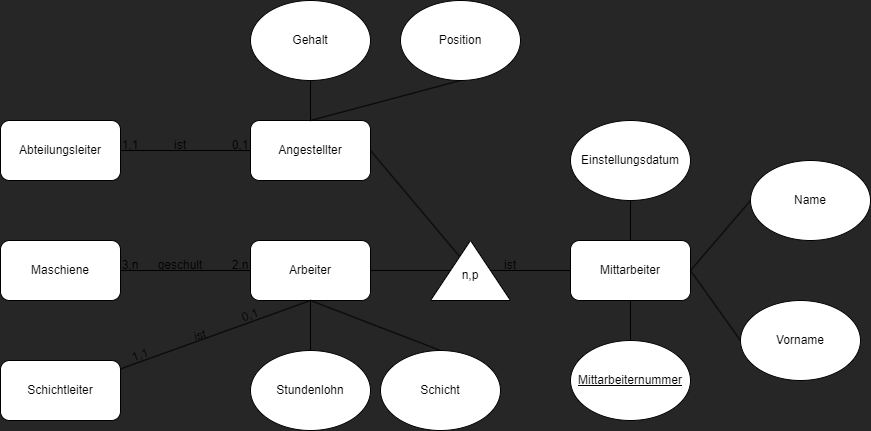

The diagram above was exported from draw.io. Its source (the exported page's mxGraphModel, read from the mxfile embedded in the PNG):
<mxGraphModel dx="1280" dy="844" grid="1" gridSize="10" guides="1" tooltips="1" connect="1" arrows="1" fold="1" page="1" pageScale="1" pageWidth="850" pageHeight="1100" background="#262626" math="0" shadow="0">
  <root>
    <mxCell id="0" />
    <mxCell id="1" parent="0" />
    <mxCell id="36" style="edgeStyle=none;html=1;exitX=0;exitY=0.5;exitDx=0;exitDy=0;entryX=0.833;entryY=0.333;entryDx=0;entryDy=0;endArrow=none;endFill=0;entryPerimeter=0;" edge="1" parent="1" source="26" target="47">
      <mxGeometry relative="1" as="geometry">
        <mxPoint x="630" y="550" as="targetPoint" />
      </mxGeometry>
    </mxCell>
    <mxCell id="26" value="Mittarbeiter" style="rounded=1;whiteSpace=wrap;html=1;" vertex="1" parent="1">
      <mxGeometry x="690" y="520" width="120" height="60" as="geometry" />
    </mxCell>
    <mxCell id="27" value="Angestellter" style="rounded=1;whiteSpace=wrap;html=1;" vertex="1" parent="1">
      <mxGeometry x="370" y="400" width="120" height="60" as="geometry" />
    </mxCell>
    <mxCell id="28" value="Arbeiter" style="rounded=1;whiteSpace=wrap;html=1;" vertex="1" parent="1">
      <mxGeometry x="370" y="520" width="120" height="60" as="geometry" />
    </mxCell>
    <mxCell id="56" style="edgeStyle=none;html=1;entryX=0;entryY=0.5;entryDx=0;entryDy=0;endArrow=none;endFill=0;" edge="1" parent="1" source="29" target="27">
      <mxGeometry relative="1" as="geometry" />
    </mxCell>
    <mxCell id="29" value="Abteilungsleiter" style="rounded=1;whiteSpace=wrap;html=1;" vertex="1" parent="1">
      <mxGeometry x="120" y="400" width="120" height="60" as="geometry" />
    </mxCell>
    <mxCell id="31" style="edgeStyle=none;html=1;entryX=0;entryY=0.5;entryDx=0;entryDy=0;endArrow=none;endFill=0;" edge="1" parent="1" source="30" target="28">
      <mxGeometry relative="1" as="geometry" />
    </mxCell>
    <mxCell id="30" value="Maschiene" style="rounded=1;whiteSpace=wrap;html=1;" vertex="1" parent="1">
      <mxGeometry x="120" y="520" width="120" height="60" as="geometry" />
    </mxCell>
    <mxCell id="32" value="2,n" style="text;html=1;strokeColor=none;fillColor=none;align=center;verticalAlign=middle;whiteSpace=wrap;rounded=0;" vertex="1" parent="1">
      <mxGeometry x="330" y="530" width="60" height="30" as="geometry" />
    </mxCell>
    <mxCell id="34" value="3,n" style="text;html=1;strokeColor=none;fillColor=none;align=center;verticalAlign=middle;whiteSpace=wrap;rounded=0;" vertex="1" parent="1">
      <mxGeometry x="220" y="530" width="60" height="30" as="geometry" />
    </mxCell>
    <mxCell id="37" style="edgeStyle=none;html=1;exitX=0.167;exitY=0.333;exitDx=0;exitDy=0;entryX=1;entryY=0.5;entryDx=0;entryDy=0;endArrow=none;endFill=0;exitPerimeter=0;" edge="1" parent="1" source="47" target="28">
      <mxGeometry relative="1" as="geometry">
        <mxPoint x="550" y="550" as="sourcePoint" />
      </mxGeometry>
    </mxCell>
    <mxCell id="38" style="edgeStyle=none;html=1;entryX=1;entryY=0.5;entryDx=0;entryDy=0;endArrow=none;endFill=0;exitX=0.719;exitY=0.373;exitDx=0;exitDy=0;exitPerimeter=0;" edge="1" parent="1" source="46" target="27">
      <mxGeometry relative="1" as="geometry">
        <mxPoint x="571.8181818181818" y="528.1818181818182" as="sourcePoint" />
      </mxGeometry>
    </mxCell>
    <mxCell id="43" style="edgeStyle=none;html=1;entryX=0.5;entryY=1;entryDx=0;entryDy=0;endArrow=none;endFill=0;" edge="1" parent="1" source="41" target="28">
      <mxGeometry relative="1" as="geometry" />
    </mxCell>
    <mxCell id="41" value="Schichtleiter" style="rounded=1;whiteSpace=wrap;html=1;" vertex="1" parent="1">
      <mxGeometry x="120" y="640" width="120" height="60" as="geometry" />
    </mxCell>
    <mxCell id="46" value="" style="triangle;whiteSpace=wrap;html=1;rotation=-90;" vertex="1" parent="1">
      <mxGeometry x="560" y="510" width="60" height="80" as="geometry" />
    </mxCell>
    <mxCell id="47" value="n,p" style="text;html=1;strokeColor=none;fillColor=none;align=center;verticalAlign=middle;whiteSpace=wrap;rounded=0;" vertex="1" parent="1">
      <mxGeometry x="560" y="540" width="60" height="30" as="geometry" />
    </mxCell>
    <mxCell id="54" style="edgeStyle=none;html=1;exitX=0.5;exitY=1;exitDx=0;exitDy=0;entryX=0.5;entryY=0;entryDx=0;entryDy=0;endArrow=none;endFill=0;" edge="1" parent="1" source="48" target="26">
      <mxGeometry relative="1" as="geometry" />
    </mxCell>
    <mxCell id="48" value="Einstellungsdatum" style="ellipse;whiteSpace=wrap;html=1;" vertex="1" parent="1">
      <mxGeometry x="690" y="400" width="120" height="80" as="geometry" />
    </mxCell>
    <mxCell id="55" style="edgeStyle=none;html=1;exitX=0.5;exitY=0;exitDx=0;exitDy=0;entryX=0.5;entryY=1;entryDx=0;entryDy=0;endArrow=none;endFill=0;" edge="1" parent="1" source="49" target="26">
      <mxGeometry relative="1" as="geometry" />
    </mxCell>
    <mxCell id="49" value="&lt;u&gt;Mittarbeiternummer&lt;/u&gt;" style="ellipse;whiteSpace=wrap;html=1;" vertex="1" parent="1">
      <mxGeometry x="690" y="620" width="120" height="80" as="geometry" />
    </mxCell>
    <mxCell id="52" style="edgeStyle=none;html=1;exitX=0;exitY=0.5;exitDx=0;exitDy=0;entryX=1;entryY=0.5;entryDx=0;entryDy=0;endArrow=none;endFill=0;" edge="1" parent="1" source="50" target="26">
      <mxGeometry relative="1" as="geometry" />
    </mxCell>
    <mxCell id="50" value="Name" style="ellipse;whiteSpace=wrap;html=1;" vertex="1" parent="1">
      <mxGeometry x="870" y="440" width="120" height="80" as="geometry" />
    </mxCell>
    <mxCell id="53" style="edgeStyle=none;html=1;exitX=0;exitY=0.5;exitDx=0;exitDy=0;endArrow=none;endFill=0;" edge="1" parent="1" source="51">
      <mxGeometry relative="1" as="geometry">
        <mxPoint x="810" y="550" as="targetPoint" />
      </mxGeometry>
    </mxCell>
    <mxCell id="51" value="Vorname" style="ellipse;whiteSpace=wrap;html=1;" vertex="1" parent="1">
      <mxGeometry x="860" y="580" width="120" height="80" as="geometry" />
    </mxCell>
    <mxCell id="65" style="edgeStyle=none;html=1;exitX=0.5;exitY=0;exitDx=0;exitDy=0;entryX=0.5;entryY=1;entryDx=0;entryDy=0;endArrow=none;endFill=0;" edge="1" parent="1" source="58" target="28">
      <mxGeometry relative="1" as="geometry" />
    </mxCell>
    <mxCell id="58" value="Stundenlohn" style="ellipse;whiteSpace=wrap;html=1;" vertex="1" parent="1">
      <mxGeometry x="370" y="630" width="120" height="80" as="geometry" />
    </mxCell>
    <mxCell id="64" style="edgeStyle=none;html=1;exitX=0.5;exitY=0;exitDx=0;exitDy=0;entryX=0.5;entryY=1;entryDx=0;entryDy=0;endArrow=none;endFill=0;" edge="1" parent="1" source="59" target="28">
      <mxGeometry relative="1" as="geometry" />
    </mxCell>
    <mxCell id="59" value="Schicht" style="ellipse;whiteSpace=wrap;html=1;" vertex="1" parent="1">
      <mxGeometry x="500" y="630" width="120" height="80" as="geometry" />
    </mxCell>
    <mxCell id="62" style="edgeStyle=none;html=1;exitX=0.5;exitY=1;exitDx=0;exitDy=0;entryX=0.5;entryY=0;entryDx=0;entryDy=0;endArrow=none;endFill=0;" edge="1" parent="1" source="60" target="27">
      <mxGeometry relative="1" as="geometry" />
    </mxCell>
    <mxCell id="60" value="Gehalt" style="ellipse;whiteSpace=wrap;html=1;" vertex="1" parent="1">
      <mxGeometry x="370" y="280" width="120" height="80" as="geometry" />
    </mxCell>
    <mxCell id="63" style="edgeStyle=none;html=1;exitX=0.5;exitY=1;exitDx=0;exitDy=0;entryX=0.5;entryY=0;entryDx=0;entryDy=0;endArrow=none;endFill=0;" edge="1" parent="1" source="61" target="27">
      <mxGeometry relative="1" as="geometry" />
    </mxCell>
    <mxCell id="61" value="Position" style="ellipse;whiteSpace=wrap;html=1;" vertex="1" parent="1">
      <mxGeometry x="520" y="280" width="120" height="80" as="geometry" />
    </mxCell>
    <mxCell id="66" value="geschult" style="text;html=1;strokeColor=none;fillColor=none;align=center;verticalAlign=middle;whiteSpace=wrap;rounded=0;" vertex="1" parent="1">
      <mxGeometry x="270" y="530" width="60" height="30" as="geometry" />
    </mxCell>
    <mxCell id="68" value="ist" style="text;html=1;strokeColor=none;fillColor=none;align=center;verticalAlign=middle;whiteSpace=wrap;rounded=0;rotation=-15;" vertex="1" parent="1">
      <mxGeometry x="290" y="600" width="60" height="30" as="geometry" />
    </mxCell>
    <mxCell id="69" value="ist" style="text;html=1;strokeColor=none;fillColor=none;align=center;verticalAlign=middle;whiteSpace=wrap;rounded=0;rotation=0;" vertex="1" parent="1">
      <mxGeometry x="270" y="410" width="60" height="30" as="geometry" />
    </mxCell>
    <mxCell id="70" value="1,1" style="text;html=1;strokeColor=none;fillColor=none;align=center;verticalAlign=middle;whiteSpace=wrap;rounded=0;rotation=-20;" vertex="1" parent="1">
      <mxGeometry x="230" y="620" width="60" height="30" as="geometry" />
    </mxCell>
    <mxCell id="71" value="0,1" style="text;html=1;strokeColor=none;fillColor=none;align=center;verticalAlign=middle;whiteSpace=wrap;rounded=0;rotation=-20;" vertex="1" parent="1">
      <mxGeometry x="340" y="580" width="60" height="30" as="geometry" />
    </mxCell>
    <mxCell id="74" value="1,1" style="text;html=1;strokeColor=none;fillColor=none;align=center;verticalAlign=middle;whiteSpace=wrap;rounded=0;" vertex="1" parent="1">
      <mxGeometry x="220" y="410" width="60" height="30" as="geometry" />
    </mxCell>
    <mxCell id="75" value="0,1" style="text;html=1;strokeColor=none;fillColor=none;align=center;verticalAlign=middle;whiteSpace=wrap;rounded=0;" vertex="1" parent="1">
      <mxGeometry x="330" y="410" width="60" height="30" as="geometry" />
    </mxCell>
    <mxCell id="77" value="ist" style="text;html=1;strokeColor=none;fillColor=none;align=center;verticalAlign=middle;whiteSpace=wrap;rounded=0;" vertex="1" parent="1">
      <mxGeometry x="600" y="530" width="60" height="30" as="geometry" />
    </mxCell>
  </root>
</mxGraphModel>